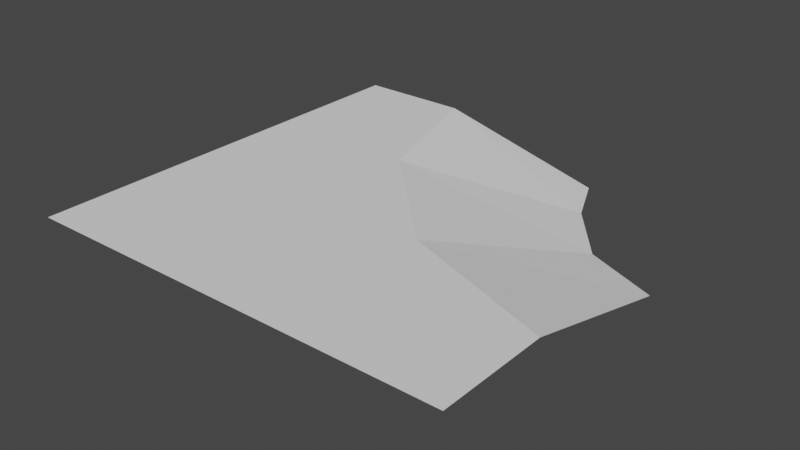 # Source: corner_out_coast.blend  (saved by Blender 3.2.14; exported with 4.5.12 LTS)
import bpy
from mathutils import Matrix  # noqa: F401  (used for matrix-valued properties, if any)

bpy.ops.wm.read_factory_settings(use_empty=True)
scene = bpy.context.scene
scene.name = 'Scene'

# ---- collections
col_collection = bpy.data.collections.new('Collection'); scene.collection.children.link(col_collection)

# ---- world
world_world = bpy.data.worlds.new('World'); scene.world = world_world
world_world.use_nodes = True; world_world.node_tree.nodes.clear()
_N = world_world.node_tree.nodes; _L = world_world.node_tree.links
n0 = _N.new('ShaderNodeOutputWorld'); n0.name = 'World Output'; n0.location = (300, 300)
n1 = _N.new('ShaderNodeBackground'); n1.name = 'Background'; n1.location = (10, 300)
n1.inputs[0].default_value = (0.05088, 0.05088, 0.05088, 1.0)
_L.new(n1.outputs[0], n0.inputs[0])
n0.is_active_output = True
world_world.color = (0.05088, 0.05088, 0.05088)
world_world.use_sun_shadow = False
world_world.sun_shadow_jitter_overblur = 0.0

# ---- meshes
me_plane_002 = bpy.data.meshes.new('Plane.002')
me_plane_002.from_pydata([(-0.5, -0.5, 0.0), (0.5, -0.5, 0.0), (-0.5, 0.5, 0.0), (0.5, -0.2395, 0.0), (0.5, 0.1536, -0.1), (0.1536, 0.5, -0.1), (-0.2395, 0.5, 0.0), (0.1278, -0.1021, 2.328e-10), (-0.1415, 0.1662, 3.492e-10), (0.3272, 0.2278, -0.1), (0.2095, 0.3756, -0.1)], [], [(0, 1, 3, 7), (7, 3, 4, 9), (6, 8, 10, 5), (8, 7, 9, 10), (0, 7, 8), (2, 0, 8, 6)])
_uv = me_plane_002.uv_layers.new(name='UVMap')
_uv.uv.foreach_set('vector', [0.0, 0.0, 1.0, 0.0, 1.0, 0.3333, 0.7778, 0.5556, 0.7778, 0.5556, 1.0, 0.3333, 1.0, 0.6667, 0.8889, 0.7778, 0.3333, 1.0, 0.5556, 0.7778, 0.7778, 0.8889, 0.6667, 1.0, 0.5556, 0.7778, 0.7778, 0.5556, 0.8889, 0.7778, 0.7778, 0.8889, 0.0, 0.0, 0.7778, 0.5556, 0.5556, 0.7778, 0.0, 1.0, 0.0, 0.0, 0.5556, 0.7778, 0.3333, 1.0])
me_plane_002.update()

# ---- objects
ob_corner_out_coast = bpy.data.objects.new('Corner Out Coast', me_plane_002)

# ---- transforms, parenting, visibility, modifiers, constraints
ob_corner_out_coast.location = (0.0, 0.0, 0.0)

# ---- collection membership
col_collection.objects.link(ob_corner_out_coast)

# ---- scene / render settings (as saved in the file)
scene.frame_start = 1; scene.frame_end = 250; scene.frame_set(1)
scene.render.engine = 'BLENDER_EEVEE_NEXT'
scene.cycles.sampling_pattern = 'TABULATED_SOBOL'
scene.cycles.use_light_tree = False
scene.view_settings.view_transform = 'Filmic'
bpy.context.view_layer.update()

# ---- added for rendering (the .blend has no active camera and no usable light): camera, sun
cam_auto = bpy.data.cameras.new('AutoCamera')
cam_auto.lens = 50.0
cam_auto.sensor_width = 36.0
cam_auto.clip_end = 1000.0
ob_auto_camera = bpy.data.objects.new('AutoCamera', cam_auto)
scene.collection.objects.link(ob_auto_camera)
ob_auto_camera.location = (1.31173, -1.57408, 0.999386)
ob_auto_camera.rotation_euler = (1.09748, -7.21219e-08, 0.694738)
scene.camera = ob_auto_camera
light_auto_sun = bpy.data.lights.new('AutoSun', 'SUN')
light_auto_sun.energy = 3.0
light_auto_sun.angle = 0.0523599
ob_auto_sun = bpy.data.objects.new('AutoSun', light_auto_sun)
scene.collection.objects.link(ob_auto_sun)
ob_auto_sun.rotation_euler = (0.872665, 0.174533, 0.523599)
bpy.context.view_layer.update()
